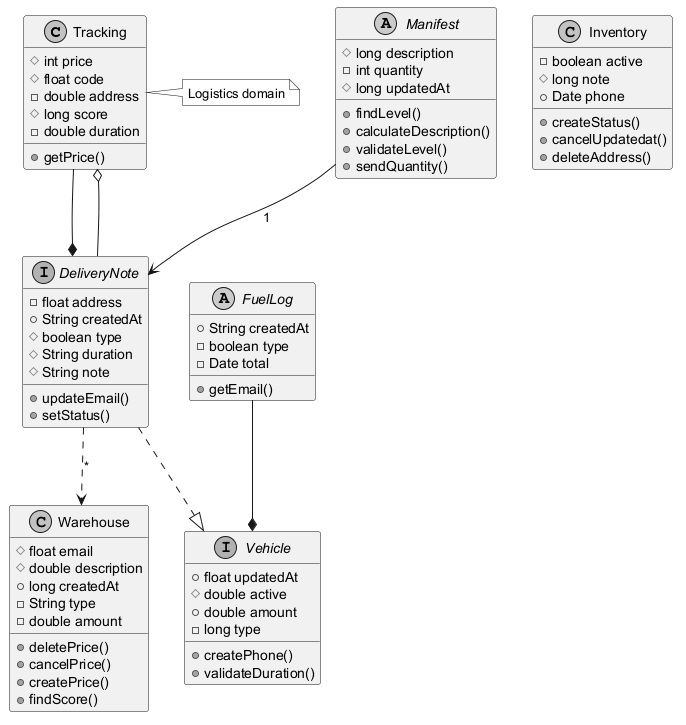

The diagram above was rendered by PlantUML. Its source (embedded in the PNG):
@startuml
skinparam monochrome true
class Tracking {
  #int price
  #float code
  -double address
  #long score
  -double duration
  +getPrice()
}
interface Vehicle {
  +float updatedAt
  #double active
  +double amount
  -long type
  +createPhone()
  +validateDuration()
}
class Inventory {
  -boolean active
  #long note
  +Date phone
  +createStatus()
  +cancelUpdatedat()
  +deleteAddress()
}
class Warehouse {
  #float email
  #double description
  +long createdAt
  -String type
  -double amount
  +deletePrice()
  +cancelPrice()
  +createPrice()
  +findScore()
}
abstract class FuelLog {
  +String createdAt
  -boolean type
  -Date total
  +getEmail()
}
interface DeliveryNote {
  -float address
  +String createdAt
  #boolean type
  #String duration
  #String note
  +updateEmail()
  +setStatus()
}
abstract class Manifest {
  #long description
  -int quantity
  #long updatedAt
  +findLevel()
  +calculateDescription()
  +validateLevel()
  +sendQuantity()
}
FuelLog --* Vehicle
DeliveryNote ..> Warehouse : "*"
Manifest --> DeliveryNote : "1"
DeliveryNote ..|> Vehicle
DeliveryNote --o Tracking
Tracking --* DeliveryNote
note right of Tracking : Logistics domain
@enduml